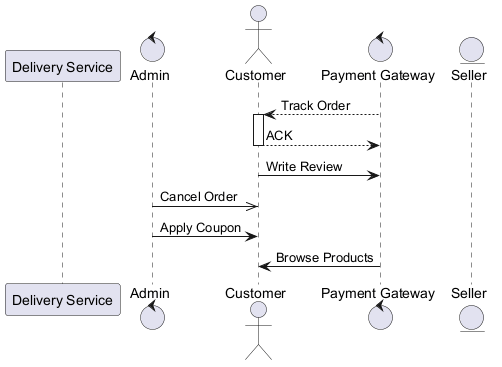

The diagram above was rendered by PlantUML. Its source (embedded in the PNG):
@startuml
skinparam backgroundColor #FFFFFF
skinparam classBackgroundColor #E8F4FA
skinparam classBorderColor #2C7DA0
participant "Delivery Service" as DS
control "Admin" as A
actor "Customer" as C
control "Payment Gateway" as PG
entity "Seller" as S
PG --> C : Track Order
activate C
C --> PG : ACK
deactivate C
C -> PG : Write Review
A ->> C : Cancel Order
A -> C : Apply Coupon
PG -> C : Browse Products
@enduml